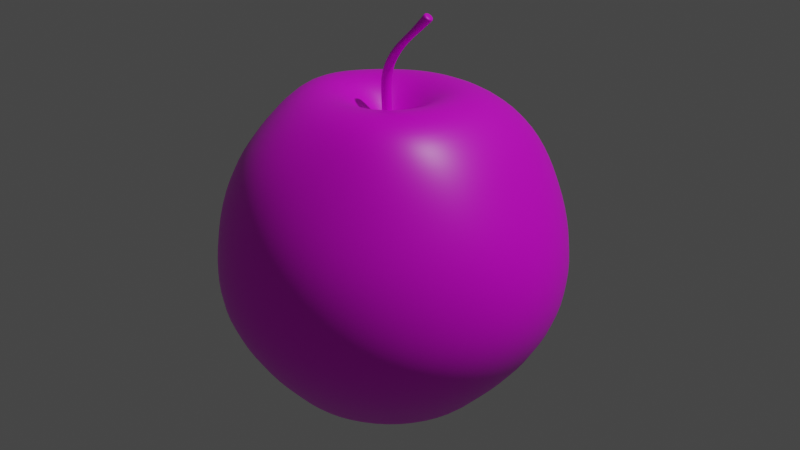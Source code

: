# Source: part7.blend  (saved by Blender 3.3.6; exported with 4.5.12 LTS)
import bpy
from mathutils import Matrix  # noqa: F401  (used for matrix-valued properties, if any)

bpy.ops.wm.read_factory_settings(use_empty=True)
scene = bpy.context.scene
scene.name = 'Scene'

# ---- collections
col_collection = bpy.data.collections.new('Collection'); scene.collection.children.link(col_collection)

# ---- images (referenced by path relative to the original .blend; pixels are not part of the script)
import os
ASSET_DIR = os.environ.get("B2B_ASSET_DIR", "")  # directory of the original .blend (textures are referenced by path, not embedded)
HERE = os.path.dirname(os.path.abspath(__file__))  # packed textures are extracted next to this script under _unpacked/

def load_image(name, relpath, width, height, colorspace="sRGB"):
    """Load a texture the original file referenced (path relative to the .blend, or extracted next to this script)."""
    p = next((c for c in (os.path.join(HERE, relpath), os.path.join(ASSET_DIR, relpath)) if relpath and os.path.exists(c)), "")
    if p:
        img = bpy.data.images.load(p, check_existing=True)
        img.name = name
    else:  # same state as the original file: an image datablock whose file is absent (Cycles renders it pink)
        img = bpy.data.images.new(name, width, height)
        img.source = "FILE"
        img.filepath = "//" + (relpath or name)
    img.colorspace_settings.name = colorspace
    return img
img_apple_uvmap = load_image('apple_UVmap', 'apple_UVmap.png', 1024, 1024, 'sRGB')

# ---- materials (node trees are filled in below, after node groups)
mat_material = bpy.data.materials.new('Material')

# ---- material node trees
mat_material.use_nodes = True; mat_material.node_tree.nodes.clear()
_N = mat_material.node_tree.nodes; _L = mat_material.node_tree.links
n0 = _N.new('ShaderNodeBsdfPrincipled'); n0.name = 'Principled BSDF'; n0.location = (10, 300)
n0.distribution = 'GGX'
n0.subsurface_method = 'RANDOM_WALK_SKIN'
n0.inputs[3].default_value = 1.45
n0.inputs[27].default_value = (0.0, 0.0, 0.0, 1.0)
n0.inputs[28].default_value = 1.0
n1 = _N.new('ShaderNodeTexImage'); n1.name = 'Image Texture'; n1.location = (-594, 213)
n1.image = img_apple_uvmap
n2 = _N.new('ShaderNodeOutputMaterial'); n2.name = 'Material Output'; n2.location = (302, 216)
n3 = _N.new('ShaderNodeValToRGB'); n3.name = 'ColorRamp'; n3.location = (-269, 257)
while len(n3.color_ramp.elements) > 1: n3.color_ramp.elements.remove(n3.color_ramp.elements[-1])
n3.color_ramp.elements[0].position = 0.0; n3.color_ramp.elements[0].color = (0.1765, 0.1765, 0.1765, 1.0)
_e = n3.color_ramp.elements.new(1.0); _e.color = (1.0, 1.0, 1.0, 1.0)
n4 = _N.new('ShaderNodeBump'); n4.name = 'Bump'; n4.location = (-313, 11)
n4.inputs[0].default_value = 0.03333
n4.inputs[1].default_value = 1.0
n4.inputs[2].default_value = 1.0
_L.new(n0.outputs[0], n2.inputs[0])
_L.new(n1.outputs[0], n0.inputs[0])
_L.new(n1.outputs[0], n3.inputs[0])
_L.new(n3.outputs[0], n0.inputs[2])
_L.new(n1.outputs[0], n4.inputs[3])
_L.new(n4.outputs[0], n0.inputs[5])
n2.is_active_output = True

# ---- world
world_world = bpy.data.worlds.new('World'); scene.world = world_world
world_world.use_nodes = True; world_world.node_tree.nodes.clear()
_N = world_world.node_tree.nodes; _L = world_world.node_tree.links
n0 = _N.new('ShaderNodeOutputWorld'); n0.name = 'World Output'; n0.location = (300, 300)
n1 = _N.new('ShaderNodeBackground'); n1.name = 'Background'; n1.location = (10, 300)
n1.inputs[0].default_value = (0.05088, 0.05088, 0.05088, 1.0)
_L.new(n1.outputs[0], n0.inputs[0])
n0.is_active_output = True
world_world.color = (0.05088, 0.05088, 0.05088)
world_world.use_sun_shadow = False
world_world.sun_shadow_jitter_overblur = 0.0

# ---- cameras
cam_camera = bpy.data.cameras.new('Camera')
cam_camera.clip_end = 100.0
cam_camera.ortho_scale = 7.314

# ---- lights
light_light = bpy.data.lights.new('Light', 'POINT')
light_light.transmission_factor = 0.0
light_light.energy = 1000.0
light_light.shadow_soft_size = 0.1
light_light.shadow_maximum_resolution = 0.006
light_light.use_absolute_resolution = True

# ---- meshes
me_cylinder = bpy.data.meshes.new('Cylinder')
me_cylinder.from_pydata([(0.0, 0.004386, -0.0135), (0.0, 0.004386, 0.0135), (0.003102, 0.003102, -0.0135), (0.003102, 0.003102, 0.0135), (0.004386, 0.0, -0.0135), (0.004386, 0.0, 0.0135), (0.003102, -0.003102, -0.0135), (0.003102, -0.003102, 0.0135), (0.0, -0.004386, -0.0135), (0.0, -0.004386, 0.0135), (-0.003102, -0.003102, -0.0135), (-0.003102, -0.003102, 0.0135), (-0.004386, 0.0, -0.0135), (-0.004386, 0.0, 0.0135), (-0.003102, 0.003102, -0.0135), (-0.003102, 0.003102, 0.0135), (-0.001772, 0.004386, 0.03801), (0.00133, 0.003102, 0.03801), (0.002614, 7.539e-10, 0.03801), (0.00133, -0.003102, 0.03801), (-0.001772, -0.004386, 0.03801), (-0.004874, -0.003102, 0.03801), (-0.006158, 7.539e-10, 0.03801), (-0.004874, 0.003102, 0.03801), (0.02451, 0.004386, 0.07095), (0.02761, 0.003102, 0.07095), (0.0289, -3.571e-10, 0.07095), (0.02761, -0.003102, 0.07095), (0.02451, -0.004386, 0.07095), (0.02141, -0.003102, 0.07095), (0.02013, -3.571e-10, 0.07095), (0.02141, 0.003102, 0.07095), (0.03692, 0.004386, 0.08424), (0.03926, 0.003102, 0.08221), (0.04024, -1.307e-10, 0.08137), (0.03926, -0.003102, 0.08221), (0.03692, -0.004386, 0.08424), (0.03457, -0.003102, 0.08627), (0.0336, -9.01e-10, 0.08711), (0.03457, 0.003102, 0.08627), (0.01086, -0.004386, 0.05893), (0.007754, -0.003102, 0.05893), (0.01524, -1.091e-10, 0.05893), (0.01396, -0.003102, 0.05893), (0.01086, 0.004386, 0.05893), (0.01396, 0.003102, 0.05893), (0.007754, 0.003102, 0.05893), (0.00647, -1.091e-10, 0.05893), (0.03216, -8.431e-10, 0.08539), (0.03317, 0.003102, 0.08464), (0.0356, -0.004386, 0.08282), (0.03317, -0.003102, 0.08464), (0.03903, -1.548e-10, 0.08026), (0.03802, -0.003102, 0.08101), (0.0356, 0.004386, 0.08282), (0.03802, 0.003102, 0.08101), (0.003229, 0.1323, -0.03512), (0.003201, 0.1243, -0.187), (0.0158, 0.02449, 0.01271), (0.0408, 0.06852, 0.0198), (0.05644, 0.0964, -0.004034), (0.06811, 0.1148, -0.0351), (0.0756, 0.1277, -0.07128), (0.07815, 0.1321, -0.1101), (0.0756, 0.1277, -0.1489), (0.06426, 0.1079, -0.187), (0.04963, 0.08244, -0.2162), (0.03827, 0.06291, -0.2385), (0.02244, 0.03561, -0.2313), (0.02535, 0.01503, 0.01279), (0.06875, 0.04552, 0.0198), (0.09626, 0.06728, -0.004018), (0.1159, 0.07301, -0.03502), (0.1286, 0.07467, -0.07128), (0.1331, 0.07723, -0.1101), (0.1286, 0.07467, -0.1489), (0.1089, 0.06323, -0.187), (0.08358, 0.04849, -0.2162), (0.06394, 0.03724, -0.2385), (0.03655, 0.0215, -0.2313), (0.02899, 0.001481, 0.01293), (0.07831, 0.003545, 0.01981), (0.1039, 0.004754, -0.003019), (0.1215, 0.002826, -0.03298), (0.1425, 0.002228, -0.07026), (0.1537, 0.002228, -0.1106), (0.1491, 0.002228, -0.15), (0.1258, 0.002176, -0.1875), (0.09601, 0.002119, -0.2162), (0.07334, 0.002172, -0.2385), (0.04172, 0.002222, -0.2313), (0.02667, -0.01397, 0.01365), (0.07097, -0.0419, 0.02165), (0.09557, -0.05232, -0.003596), (0.1152, -0.06272, -0.03502), (0.1286, -0.07022, -0.07128), (0.1331, -0.07277, -0.1101), (0.1286, -0.07022, -0.1489), (0.1089, -0.05888, -0.187), (0.08358, -0.04426, -0.2162), (0.06395, -0.0329, -0.2385), (0.03655, -0.01706, -0.2313), (0.01797, -0.02502, 0.0141), (0.04655, -0.07634, 0.02359), (0.05901, -0.09616, -0.002215), (0.0681, -0.1103, -0.0351), (0.0756, -0.1232, -0.07128), (0.07815, -0.1277, -0.1101), (0.0756, -0.1232, -0.1489), (0.06425, -0.1036, -0.187), (0.04963, -0.07821, -0.2162), (0.03827, -0.05857, -0.2385), (0.02244, -0.03117, -0.2313), (0.004396, -0.02683, 0.01365), (0.005851, -0.07986, 0.02165), (0.003454, -0.1063, -0.003617), (0.003132, -0.1277, -0.0351), (0.003152, -0.1427, -0.07128), (0.003152, -0.1478, -0.1101), (0.003152, -0.1427, -0.1489), (0.003255, -0.1198, -0.187), (0.004441, -0.0919, -0.2165), (0.003935, -0.06881, -0.2387), (0.003157, -0.03639, -0.2314), (-0.00982, -0.02087, 0.01308), (-0.03504, -0.06526, 0.01936), (-0.05141, -0.09491, -0.004816), (-0.06273, -0.1129, -0.03513), (-0.06929, -0.1232, -0.07128), (-0.07195, -0.1277, -0.1103), (-0.06929, -0.1232, -0.1489), (-0.05467, -0.107, -0.1878), (-0.03693, -0.08483, -0.2177), (-0.02877, -0.06212, -0.2393), (-0.016, -0.03146, -0.2314), (0.003152, 0.002228, -0.211), (-0.02037, -0.01088, 0.01367), (-0.06354, -0.03581, 0.01981), (-0.08758, -0.05185, -0.007772), (-0.1084, -0.06257, -0.03698), (-0.1192, -0.07093, -0.07701), (-0.1204, -0.07428, -0.1222), (-0.1192, -0.0709, -0.155), (-0.1027, -0.05903, -0.187), (-0.07588, -0.04553, -0.2165), (-0.05677, -0.03366, -0.2386), (-0.03022, -0.01705, -0.2313), (0.003152, 0.002228, -0.01662), (-0.02462, 0.002227, 0.01418), (-0.07692, 0.002228, 0.0236), (-0.1042, 0.00618, -0.0005851), (-0.1251, 0.01049, -0.03045), (-0.141, 0.0061, -0.06906), (-0.1468, 0.002228, -0.1101), (-0.1417, 0.002228, -0.1489), (-0.1189, 0.002176, -0.187), (-0.0895, 0.002119, -0.2162), (-0.06693, 0.002171, -0.2385), (-0.0354, 0.002222, -0.2313), (-0.02116, 0.01635, 0.01327), (-0.06522, 0.04383, 0.0208), (-0.08854, 0.05812, -0.004005), (-0.1122, 0.07053, -0.03676), (-0.1281, 0.08136, -0.07502), (-0.1295, 0.08044, -0.1119), (-0.1223, 0.07467, -0.1489), (-0.1025, 0.06323, -0.187), (-0.07707, 0.04849, -0.2162), (-0.05753, 0.03724, -0.2385), (-0.03023, 0.0215, -0.2313), (-0.01101, 0.02677, 0.01219), (-0.03393, 0.08076, 0.01694), (-0.04481, 0.11, -0.006459), (-0.05825, 0.1216, -0.03586), (-0.06929, 0.1277, -0.07128), (-0.07185, 0.1321, -0.1101), (-0.06929, 0.1277, -0.1489), (-0.05785, 0.1079, -0.187), (-0.04312, 0.08244, -0.2162), (-0.03186, 0.06291, -0.2385), (-0.01612, 0.03561, -0.2313), (0.002327, 0.02918, 0.01231), (0.002314, 0.08182, 0.01863), (0.004003, 0.1113, -0.004523), (0.003152, 0.1471, -0.07128), (0.003152, 0.1522, -0.1101), (0.003152, 0.1471, -0.1489), (0.003255, 0.09487, -0.2162), (0.003205, 0.0723, -0.2385), (0.003158, 0.04078, -0.2313), (0.02677, 0.04313, 0.02452), (0.04427, 0.02782, 0.02457), (0.05046, 0.002008, 0.02465), (0.04597, -0.02638, 0.02585), (0.03049, -0.04753, 0.02695), (0.00521, -0.05008, 0.02585), (-0.02052, -0.04039, 0.02454), (-0.03881, -0.022, 0.02507), (-0.047, 0.001863, 0.027), (-0.03999, 0.02784, 0.02527), (-0.02071, 0.04971, 0.02299), (0.002508, 0.05154, 0.02379)], [], [(0, 1, 3, 2), (2, 3, 5, 4), (4, 5, 7, 6), (6, 7, 9, 8), (8, 9, 11, 10), (10, 11, 13, 12), (15, 13, 22, 23), (12, 13, 15, 14), (14, 15, 1, 0), (0, 2, 4, 6, 8, 10, 12, 14), (41, 40, 28, 29), (5, 3, 17, 18), (11, 9, 20, 21), (1, 15, 23, 16), (3, 1, 16, 17), (7, 5, 18, 19), (13, 11, 21, 22), (9, 7, 19, 20), (49, 48, 38, 39), (43, 42, 26, 27), (45, 44, 24, 25), (44, 46, 31, 24), (47, 41, 29, 30), (40, 43, 27, 28), (42, 45, 25, 26), (46, 47, 30, 31), (33, 32, 39, 38, 37, 36, 35, 34), (51, 50, 36, 37), (53, 52, 34, 35), (55, 54, 32, 33), (54, 49, 39, 32), (48, 51, 37, 38), (50, 53, 35, 36), (52, 55, 33, 34), (23, 22, 47, 46), (18, 17, 45, 42), (20, 19, 43, 40), (22, 21, 41, 47), (16, 23, 46, 44), (17, 16, 44, 45), (19, 18, 42, 43), (21, 20, 40, 41), (26, 25, 55, 52), (28, 27, 53, 50), (30, 29, 51, 48), (24, 31, 49, 54), (25, 24, 54, 55), (27, 26, 52, 53), (29, 28, 50, 51), (31, 30, 48, 49), (186, 185, 63, 64), (56, 183, 60, 61), (189, 188, 67, 68), (181, 147, 58), (57, 186, 64, 65), (184, 56, 61, 62), (135, 189, 68), (201, 181, 58, 190), (187, 57, 65, 66), (185, 184, 62, 63), (183, 182, 59, 60), (188, 187, 66, 67), (135, 68, 79), (190, 58, 69, 191), (66, 65, 76, 77), (63, 62, 73, 74), (60, 59, 70, 71), (67, 66, 77, 78), (64, 63, 74, 75), (61, 60, 71, 72), (68, 67, 78, 79), (58, 147, 69), (65, 64, 75, 76), (62, 61, 72, 73), (72, 71, 82, 83), (79, 78, 89, 90), (69, 147, 80), (76, 75, 86, 87), (73, 72, 83, 84), (135, 79, 90), (191, 69, 80, 192), (77, 76, 87, 88), (74, 73, 84, 85), (71, 70, 81, 82), (78, 77, 88, 89), (75, 74, 85, 86), (82, 81, 92, 93), (89, 88, 99, 100), (86, 85, 96, 97), (83, 82, 93, 94), (90, 89, 100, 101), (80, 147, 91), (87, 86, 97, 98), (84, 83, 94, 95), (135, 90, 101), (192, 80, 91, 193), (88, 87, 98, 99), (85, 84, 95, 96), (95, 94, 105, 106), (135, 101, 112), (193, 91, 102, 194), (99, 98, 109, 110), (96, 95, 106, 107), (93, 92, 103, 104), (100, 99, 110, 111), (97, 96, 107, 108), (94, 93, 104, 105), (101, 100, 111, 112), (91, 147, 102), (98, 97, 108, 109), (105, 104, 115, 116), (112, 111, 122, 123), (102, 147, 113), (109, 108, 119, 120), (106, 105, 116, 117), (135, 112, 123), (194, 102, 113, 195), (110, 109, 120, 121), (107, 106, 117, 118), (104, 103, 114, 115), (111, 110, 121, 122), (108, 107, 118, 119), (118, 117, 128, 129), (115, 114, 125, 126), (122, 121, 132, 133), (119, 118, 129, 130), (116, 115, 126, 127), (123, 122, 133, 134), (113, 147, 124), (120, 119, 130, 131), (117, 116, 127, 128), (135, 123, 134), (195, 113, 124, 196), (121, 120, 131, 132), (128, 127, 139, 140), (135, 134, 146), (196, 124, 136, 197), (132, 131, 143, 144), (129, 128, 140, 141), (126, 125, 137, 138), (133, 132, 144, 145), (130, 129, 141, 142), (127, 126, 138, 139), (134, 133, 145, 146), (124, 147, 136), (131, 130, 142, 143), (142, 141, 153, 154), (139, 138, 150, 151), (146, 145, 157, 158), (136, 147, 148), (143, 142, 154, 155), (140, 139, 151, 152), (135, 146, 158), (197, 136, 148, 198), (144, 143, 155, 156), (141, 140, 152, 153), (138, 137, 149, 150), (145, 144, 156, 157), (153, 152, 163, 164), (150, 149, 160, 161), (157, 156, 167, 168), (154, 153, 164, 165), (151, 150, 161, 162), (158, 157, 168, 169), (148, 147, 159), (155, 154, 165, 166), (152, 151, 162, 163), (135, 158, 169), (198, 148, 159, 199), (156, 155, 166, 167), (166, 165, 176, 177), (163, 162, 173, 174), (135, 169, 180), (199, 159, 170, 200), (167, 166, 177, 178), (164, 163, 174, 175), (161, 160, 171, 172), (168, 167, 178, 179), (165, 164, 175, 176), (162, 161, 172, 173), (169, 168, 179, 180), (159, 147, 170), (176, 175, 185, 186), (173, 172, 183, 56), (180, 179, 188, 189), (170, 147, 181), (177, 176, 186, 57), (174, 173, 56, 184), (135, 180, 189), (200, 170, 181, 201), (178, 177, 57, 187), (175, 174, 184, 185), (172, 171, 182, 183), (179, 178, 187, 188), (171, 200, 201, 182), (160, 199, 200, 171), (149, 198, 199, 160), (137, 197, 198, 149), (125, 196, 197, 137), (114, 195, 196, 125), (103, 194, 195, 114), (92, 193, 194, 103), (81, 192, 193, 92), (70, 191, 192, 81), (59, 190, 191, 70), (182, 201, 190, 59)])
me_cylinder.polygons.foreach_set('use_smooth', [True] * 206)
_uv = me_cylinder.uv_layers.new(name='UVMap')
_uv.uv.foreach_set('vector', [0.5329, 0.5638, 0.5076, 0.5635, 0.5077, 0.5604, 0.5329, 0.5606, 0.5329, 0.5606, 0.5077, 0.5604, 0.5077, 0.5573, 0.5329, 0.5575, 0.5329, 0.5575, 0.5077, 0.5573, 0.5077, 0.5543, 0.5329, 0.5543, 0.5329, 0.5543, 0.5077, 0.5543, 0.5077, 0.5512, 0.5329, 0.5512, 0.5329, 0.5763, 0.5075, 0.5764, 0.5074, 0.5732, 0.5329, 0.5732, 0.5329, 0.5732, 0.5074, 0.5732, 0.5074, 0.5699, 0.5329, 0.57, 0.5074, 0.5667, 0.5074, 0.5699, 0.4852, 0.5699, 0.485, 0.5669, 0.5329, 0.57, 0.5074, 0.5699, 0.5074, 0.5667, 0.5329, 0.5669, 0.5329, 0.5669, 0.5074, 0.5667, 0.5076, 0.5635, 0.5329, 0.5638, 0.5902, 0.5497, 0.5926, 0.5521, 0.5926, 0.5554, 0.5902, 0.5578, 0.5869, 0.5578, 0.5845, 0.5554, 0.5845, 0.5521, 0.5869, 0.5497, 0.4619, 0.573, 0.4598, 0.5757, 0.4399, 0.5764, 0.4422, 0.5735, 0.5077, 0.5573, 0.5077, 0.5604, 0.4835, 0.5606, 0.4832, 0.5571, 0.5074, 0.5732, 0.5075, 0.5764, 0.4842, 0.5759, 0.485, 0.5729, 0.5076, 0.5635, 0.5074, 0.5667, 0.485, 0.5669, 0.4843, 0.5638, 0.5077, 0.5604, 0.5076, 0.5635, 0.4843, 0.5638, 0.4835, 0.5606, 0.5077, 0.5543, 0.5077, 0.5573, 0.4832, 0.5571, 0.4835, 0.5535, 0.5074, 0.5699, 0.5074, 0.5732, 0.485, 0.5729, 0.4852, 0.5699, 0.5077, 0.5512, 0.5077, 0.5543, 0.4835, 0.5535, 0.4844, 0.5503, 0.4226, 0.5671, 0.4229, 0.5706, 0.4205, 0.5707, 0.4204, 0.5672, 0.4574, 0.5538, 0.4565, 0.5573, 0.4363, 0.5573, 0.4373, 0.5539, 0.4574, 0.5608, 0.4597, 0.5637, 0.4396, 0.5634, 0.4372, 0.5607, 0.4597, 0.5637, 0.4618, 0.5664, 0.442, 0.5662, 0.4396, 0.5634, 0.4626, 0.5697, 0.4619, 0.573, 0.4422, 0.5735, 0.4431, 0.5698, 0.4595, 0.551, 0.4574, 0.5538, 0.4373, 0.5539, 0.4398, 0.5514, 0.4565, 0.5573, 0.4574, 0.5608, 0.4372, 0.5607, 0.4363, 0.5573, 0.4618, 0.5664, 0.4626, 0.5697, 0.4431, 0.5698, 0.442, 0.5662, 0.6776, 0.5511, 0.681, 0.5511, 0.6833, 0.5535, 0.6833, 0.5568, 0.681, 0.5592, 0.6776, 0.5592, 0.6752, 0.5568, 0.6752, 0.5535, 0.4229, 0.5741, 0.4228, 0.5775, 0.4208, 0.5777, 0.4207, 0.5741, 0.4222, 0.5533, 0.4218, 0.5567, 0.4201, 0.5567, 0.4204, 0.5532, 0.4219, 0.5602, 0.4223, 0.5637, 0.4203, 0.5637, 0.4201, 0.5602, 0.4223, 0.5637, 0.4226, 0.5671, 0.4204, 0.5672, 0.4203, 0.5637, 0.4229, 0.5706, 0.4229, 0.5741, 0.4207, 0.5741, 0.4205, 0.5707, 0.4228, 0.5499, 0.4222, 0.5533, 0.4204, 0.5532, 0.4208, 0.5497, 0.4218, 0.5567, 0.4219, 0.5602, 0.4201, 0.5602, 0.4201, 0.5567, 0.485, 0.5669, 0.4852, 0.5699, 0.4626, 0.5697, 0.4618, 0.5664, 0.4832, 0.5571, 0.4835, 0.5606, 0.4574, 0.5608, 0.4565, 0.5573, 0.4844, 0.5503, 0.4835, 0.5535, 0.4574, 0.5538, 0.4595, 0.551, 0.4852, 0.5699, 0.485, 0.5729, 0.4619, 0.573, 0.4626, 0.5697, 0.4843, 0.5638, 0.485, 0.5669, 0.4618, 0.5664, 0.4597, 0.5637, 0.4835, 0.5606, 0.4843, 0.5638, 0.4597, 0.5637, 0.4574, 0.5608, 0.4835, 0.5535, 0.4832, 0.5571, 0.4565, 0.5573, 0.4574, 0.5538, 0.485, 0.5729, 0.4842, 0.5759, 0.4598, 0.5757, 0.4619, 0.573, 0.4363, 0.5573, 0.4372, 0.5607, 0.4219, 0.5602, 0.4218, 0.5567, 0.4398, 0.5514, 0.4373, 0.5539, 0.4222, 0.5533, 0.4228, 0.5499, 0.4431, 0.5698, 0.4422, 0.5735, 0.4229, 0.5741, 0.4229, 0.5706, 0.4396, 0.5634, 0.442, 0.5662, 0.4226, 0.5671, 0.4223, 0.5637, 0.4372, 0.5607, 0.4396, 0.5634, 0.4223, 0.5637, 0.4219, 0.5602, 0.4373, 0.5539, 0.4363, 0.5573, 0.4218, 0.5567, 0.4222, 0.5533, 0.4422, 0.5735, 0.4399, 0.5764, 0.4228, 0.5775, 0.4229, 0.5741, 0.442, 0.5662, 0.4431, 0.5698, 0.4229, 0.5706, 0.4226, 0.5671, 0.3069, 0.7422, 0.2884, 0.7719, 0.2313, 0.7345, 0.2516, 0.706, 0.2462, 0.8303, 0.2222, 0.8573, 0.1772, 0.8278, 0.1934, 0.795, 0.3647, 0.6101, 0.3536, 0.6412, 0.3233, 0.6222, 0.3468, 0.5985, 0.1515, 0.9282, 0.1199, 0.9599, 0.1375, 0.9194, 0.3251, 0.7063, 0.3069, 0.7422, 0.2516, 0.706, 0.2762, 0.6745, 0.2683, 0.8012, 0.2462, 0.8303, 0.1934, 0.795, 0.2115, 0.7638, 0.3806, 0.5659, 0.3647, 0.6101, 0.3468, 0.5985, 0.172, 0.9081, 0.1515, 0.9282, 0.1375, 0.9194, 0.1477, 0.8933, 0.3415, 0.6702, 0.3251, 0.7063, 0.2762, 0.6745, 0.3019, 0.6449, 0.2884, 0.7719, 0.2683, 0.8012, 0.2115, 0.7638, 0.2313, 0.7345, 0.2222, 0.8573, 0.1966, 0.8858, 0.1602, 0.8644, 0.1772, 0.8278, 0.3536, 0.6412, 0.3415, 0.6702, 0.3019, 0.6449, 0.3233, 0.6222, 0.3806, 0.5659, 0.3468, 0.5985, 0.3355, 0.5801, 0.1477, 0.8933, 0.1375, 0.9194, 0.1226, 0.9165, 0.1224, 0.8878, 0.3019, 0.6449, 0.2762, 0.6745, 0.2336, 0.6287, 0.2715, 0.6069, 0.2313, 0.7345, 0.2115, 0.7638, 0.1475, 0.7267, 0.1686, 0.6901, 0.1772, 0.8278, 0.1602, 0.8644, 0.1227, 0.8534, 0.1301, 0.8069, 0.3233, 0.6222, 0.3019, 0.6449, 0.2715, 0.6069, 0.3017, 0.5915, 0.2516, 0.706, 0.2313, 0.7345, 0.1686, 0.6901, 0.1963, 0.6578, 0.1934, 0.795, 0.1772, 0.8278, 0.1301, 0.8069, 0.1355, 0.7665, 0.3468, 0.5985, 0.3233, 0.6222, 0.3017, 0.5915, 0.3355, 0.5801, 0.1375, 0.9194, 0.1199, 0.9599, 0.1226, 0.9165, 0.2762, 0.6745, 0.2516, 0.706, 0.1963, 0.6578, 0.2336, 0.6287, 0.2115, 0.7638, 0.1934, 0.795, 0.1355, 0.7665, 0.1475, 0.7267, 0.4063, 0.1896, 0.4131, 0.1508, 0.4771, 0.1573, 0.4771, 0.1909, 0.4953, 0.4584, 0.4701, 0.4323, 0.5046, 0.4144, 0.5147, 0.4473, 0.4741, 0.06397, 0.49, 0.02582, 0.4886, 0.06821, 0.4251, 0.3619, 0.4083, 0.3148, 0.4822, 0.3039, 0.4883, 0.3433, 0.4045, 0.2302, 0.4063, 0.1896, 0.4771, 0.1909, 0.4774, 0.2311, 0.529, 0.4939, 0.4953, 0.4584, 0.5147, 0.4473, 0.4585, 0.08646, 0.4741, 0.06397, 0.4886, 0.06821, 0.4858, 0.09486, 0.4487, 0.4031, 0.4251, 0.3619, 0.4883, 0.3433, 0.4967, 0.3829, 0.403, 0.2722, 0.4045, 0.2302, 0.4774, 0.2311, 0.4789, 0.2689, 0.4131, 0.1508, 0.438, 0.1124, 0.4813, 0.1237, 0.4771, 0.1573, 0.4701, 0.4323, 0.4487, 0.4031, 0.4967, 0.3829, 0.5046, 0.4144, 0.4083, 0.3148, 0.403, 0.2722, 0.4789, 0.2689, 0.4822, 0.3039, 0.4771, 0.1573, 0.4813, 0.1237, 0.5271, 0.1224, 0.5326, 0.1577, 0.5046, 0.4144, 0.4967, 0.3829, 0.5449, 0.3793, 0.5414, 0.4114, 0.4822, 0.3039, 0.4789, 0.2689, 0.5466, 0.2632, 0.5476, 0.2982, 0.4771, 0.1909, 0.4771, 0.1573, 0.5326, 0.1577, 0.5387, 0.1931, 0.5147, 0.4473, 0.5046, 0.4144, 0.5414, 0.4114, 0.5368, 0.4458, 0.4886, 0.06821, 0.49, 0.02582, 0.5058, 0.06786, 0.4883, 0.3433, 0.4822, 0.3039, 0.5476, 0.2982, 0.5475, 0.3393, 0.4774, 0.2311, 0.4771, 0.1909, 0.5387, 0.1931, 0.5437, 0.2285, 0.529, 0.4939, 0.5147, 0.4473, 0.5368, 0.4458, 0.4858, 0.09486, 0.4886, 0.06821, 0.5058, 0.06786, 0.5164, 0.09398, 0.4967, 0.3829, 0.4883, 0.3433, 0.5475, 0.3393, 0.5449, 0.3793, 0.4789, 0.2689, 0.4774, 0.2311, 0.5437, 0.2285, 0.5466, 0.2632, 0.5437, 0.2285, 0.5387, 0.1931, 0.6027, 0.1756, 0.6164, 0.2155, 0.529, 0.4939, 0.5368, 0.4458, 0.5576, 0.4541, 0.5164, 0.09398, 0.5058, 0.06786, 0.5196, 0.06169, 0.5421, 0.08274, 0.5449, 0.3793, 0.5475, 0.3393, 0.6115, 0.3495, 0.5939, 0.3915, 0.5466, 0.2632, 0.5437, 0.2285, 0.6164, 0.2155, 0.6236, 0.2577, 0.5326, 0.1577, 0.5271, 0.1224, 0.5678, 0.1076, 0.5871, 0.1394, 0.5414, 0.4114, 0.5449, 0.3793, 0.5939, 0.3915, 0.5786, 0.4234, 0.5476, 0.2982, 0.5466, 0.2632, 0.6236, 0.2577, 0.6236, 0.3012, 0.5387, 0.1931, 0.5326, 0.1577, 0.5871, 0.1394, 0.6027, 0.1756, 0.5368, 0.4458, 0.5414, 0.4114, 0.5786, 0.4234, 0.5576, 0.4541, 0.5058, 0.06786, 0.49, 0.02582, 0.5196, 0.06169, 0.5475, 0.3393, 0.5476, 0.2982, 0.6236, 0.3012, 0.6115, 0.3495, 0.6836, 0.1971, 0.697, 0.1582, 0.755, 0.1705, 0.7526, 0.2071, 0.7596, 0.4636, 0.7374, 0.4369, 0.7704, 0.4214, 0.7787, 0.4544, 0.7592, 0.06803, 0.7859, 0.02582, 0.7742, 0.07298, 0.698, 0.3696, 0.6816, 0.3251, 0.7541, 0.3133, 0.7586, 0.3532, 0.6759, 0.2401, 0.6836, 0.1971, 0.7526, 0.2071, 0.7513, 0.2432, 0.7897, 0.4994, 0.7596, 0.4636, 0.7787, 0.4544, 0.7382, 0.09331, 0.7592, 0.06803, 0.7742, 0.07298, 0.7658, 0.1021, 0.719, 0.4084, 0.698, 0.3696, 0.7586, 0.3532, 0.7637, 0.391, 0.6752, 0.283, 0.6759, 0.2401, 0.7513, 0.2432, 0.7518, 0.2784, 0.697, 0.1582, 0.7145, 0.1232, 0.7577, 0.1336, 0.755, 0.1705, 0.7374, 0.4369, 0.719, 0.4084, 0.7637, 0.391, 0.7704, 0.4214, 0.6816, 0.3251, 0.6752, 0.283, 0.7518, 0.2784, 0.7541, 0.3133, 0.7518, 0.2784, 0.7513, 0.2432, 0.8186, 0.2416, 0.8203, 0.2771, 0.755, 0.1705, 0.7577, 0.1336, 0.8029, 0.1314, 0.8089, 0.1725, 0.7704, 0.4214, 0.7637, 0.391, 0.8038, 0.3888, 0.8027, 0.4198, 0.7541, 0.3133, 0.7518, 0.2784, 0.8203, 0.2771, 0.8199, 0.3117, 0.7526, 0.2071, 0.755, 0.1705, 0.8089, 0.1725, 0.8147, 0.2068, 0.7787, 0.4544, 0.7704, 0.4214, 0.8027, 0.4198, 0.7996, 0.4539, 0.7742, 0.07298, 0.7859, 0.02582, 0.7922, 0.07149, 0.7586, 0.3532, 0.7541, 0.3133, 0.8199, 0.3117, 0.8131, 0.3514, 0.7513, 0.2432, 0.7526, 0.2071, 0.8147, 0.2068, 0.8186, 0.2416, 0.7897, 0.4994, 0.7787, 0.4544, 0.7996, 0.4539, 0.7658, 0.1021, 0.7742, 0.07298, 0.7922, 0.07149, 0.7968, 0.1003, 0.7637, 0.391, 0.7586, 0.3532, 0.8131, 0.3514, 0.8038, 0.3888, 0.8186, 0.2416, 0.8147, 0.2068, 0.8827, 0.1931, 0.8914, 0.2395, 0.7897, 0.4994, 0.7996, 0.4539, 0.8191, 0.4632, 0.7968, 0.1003, 0.7922, 0.07149, 0.8083, 0.06629, 0.8239, 0.08906, 0.8038, 0.3888, 0.8131, 0.3514, 0.8788, 0.3655, 0.8576, 0.4061, 0.8203, 0.2771, 0.8186, 0.2416, 0.8914, 0.2395, 0.8914, 0.29, 0.8089, 0.1725, 0.8029, 0.1314, 0.8438, 0.1144, 0.8652, 0.1544, 0.8027, 0.4198, 0.8038, 0.3888, 0.8576, 0.4061, 0.84, 0.4357, 0.8199, 0.3117, 0.8203, 0.2771, 0.8914, 0.29, 0.8901, 0.3261, 0.8147, 0.2068, 0.8089, 0.1725, 0.8652, 0.1544, 0.8827, 0.1931, 0.7996, 0.4539, 0.8027, 0.4198, 0.84, 0.4357, 0.8191, 0.4632, 0.7922, 0.07149, 0.7859, 0.02582, 0.8083, 0.06629, 0.8131, 0.3514, 0.8199, 0.3117, 0.8901, 0.3261, 0.8788, 0.3655, 0.1369, 0.331, 0.1277, 0.296, 0.2062, 0.2749, 0.2099, 0.3095, 0.1349, 0.1991, 0.146, 0.1594, 0.2077, 0.1661, 0.2106, 0.2, 0.2223, 0.4629, 0.1973, 0.4369, 0.2323, 0.4192, 0.2415, 0.4521, 0.1976, 0.06749, 0.217, 0.02582, 0.2125, 0.07288, 0.155, 0.3682, 0.1369, 0.331, 0.2099, 0.3095, 0.2163, 0.3492, 0.1274, 0.2454, 0.1349, 0.1991, 0.2106, 0.2, 0.2073, 0.2377, 0.2554, 0.4981, 0.2223, 0.4629, 0.2415, 0.4521, 0.1832, 0.09122, 0.1976, 0.06749, 0.2125, 0.07288, 0.209, 0.1016, 0.1769, 0.4087, 0.155, 0.3682, 0.2163, 0.3492, 0.2246, 0.3882, 0.1277, 0.296, 0.1274, 0.2454, 0.2073, 0.2377, 0.2062, 0.2749, 0.146, 0.1594, 0.1661, 0.1191, 0.2067, 0.1316, 0.2077, 0.1661, 0.1973, 0.4369, 0.1769, 0.4087, 0.2246, 0.3882, 0.2323, 0.4192, 0.2062, 0.2749, 0.2073, 0.2377, 0.2736, 0.238, 0.2753, 0.2698, 0.2077, 0.1661, 0.2067, 0.1316, 0.2484, 0.128, 0.259, 0.1625, 0.2323, 0.4192, 0.2246, 0.3882, 0.2724, 0.3852, 0.2689, 0.4171, 0.2099, 0.3095, 0.2062, 0.2749, 0.2753, 0.2698, 0.2757, 0.3036, 0.2106, 0.2, 0.2077, 0.1661, 0.259, 0.1625, 0.2664, 0.2012, 0.2415, 0.4521, 0.2323, 0.4192, 0.2689, 0.4171, 0.2634, 0.4506, 0.2125, 0.07288, 0.217, 0.02582, 0.2292, 0.07129, 0.2163, 0.3492, 0.2099, 0.3095, 0.2757, 0.3036, 0.2753, 0.3447, 0.2073, 0.2377, 0.2106, 0.2, 0.2664, 0.2012, 0.2736, 0.238, 0.2554, 0.4981, 0.2415, 0.4521, 0.2634, 0.4506, 0.209, 0.1016, 0.2125, 0.07288, 0.2292, 0.07129, 0.2379, 0.09819, 0.2246, 0.3882, 0.2163, 0.3492, 0.2753, 0.3447, 0.2724, 0.3852, 0.2753, 0.3447, 0.2757, 0.3036, 0.3513, 0.3056, 0.3406, 0.3548, 0.2736, 0.238, 0.2664, 0.2012, 0.3373, 0.178, 0.3439, 0.219, 0.2554, 0.4981, 0.2634, 0.4506, 0.2838, 0.4589, 0.2379, 0.09819, 0.2292, 0.07129, 0.2437, 0.06303, 0.2672, 0.08356, 0.2724, 0.3852, 0.2753, 0.3447, 0.3406, 0.3548, 0.3225, 0.3987, 0.2753, 0.2698, 0.2736, 0.238, 0.3439, 0.219, 0.3513, 0.2621, 0.259, 0.1625, 0.2484, 0.128, 0.297, 0.1096, 0.3261, 0.142, 0.2689, 0.4171, 0.2724, 0.3852, 0.3225, 0.3987, 0.3052, 0.4303, 0.2757, 0.3036, 0.2753, 0.2698, 0.3513, 0.2621, 0.3513, 0.3056, 0.2664, 0.2012, 0.259, 0.1625, 0.3261, 0.142, 0.3373, 0.178, 0.2634, 0.4506, 0.2689, 0.4171, 0.3052, 0.4303, 0.2838, 0.4589, 0.2292, 0.07129, 0.217, 0.02582, 0.2437, 0.06303, 0.3722, 0.774, 0.3535, 0.8119, 0.2884, 0.7719, 0.3069, 0.7422, 0.2957, 0.8719, 0.2621, 0.8904, 0.2222, 0.8573, 0.2462, 0.8303, 0.3861, 0.6127, 0.3906, 0.6472, 0.3536, 0.6412, 0.3647, 0.6101, 0.1606, 0.9405, 0.1199, 0.9599, 0.1515, 0.9282, 0.3854, 0.7275, 0.3722, 0.774, 0.3069, 0.7422, 0.3251, 0.7063, 0.3287, 0.8466, 0.2957, 0.8719, 0.2462, 0.8303, 0.2683, 0.8012, 0.3806, 0.5659, 0.3861, 0.6127, 0.3647, 0.6101, 0.1887, 0.9284, 0.1606, 0.9405, 0.1515, 0.9282, 0.172, 0.9081, 0.3904, 0.682, 0.3854, 0.7275, 0.3251, 0.7063, 0.3415, 0.6702, 0.3535, 0.8119, 0.3287, 0.8466, 0.2683, 0.8012, 0.2884, 0.7719, 0.2621, 0.8904, 0.2247, 0.9137, 0.1966, 0.8858, 0.2222, 0.8573, 0.3906, 0.6472, 0.3904, 0.682, 0.3415, 0.6702, 0.3536, 0.6412, 0.2247, 0.9137, 0.1887, 0.9284, 0.172, 0.9081, 0.1966, 0.8858, 0.2484, 0.128, 0.2379, 0.09819, 0.2672, 0.08356, 0.297, 0.1096, 0.2067, 0.1316, 0.209, 0.1016, 0.2379, 0.09819, 0.2484, 0.128, 0.1661, 0.1191, 0.1832, 0.09122, 0.209, 0.1016, 0.2067, 0.1316, 0.8029, 0.1314, 0.7968, 0.1003, 0.8239, 0.08906, 0.8438, 0.1144, 0.7577, 0.1336, 0.7658, 0.1021, 0.7968, 0.1003, 0.8029, 0.1314, 0.7145, 0.1232, 0.7382, 0.09331, 0.7658, 0.1021, 0.7577, 0.1336, 0.5271, 0.1224, 0.5164, 0.09398, 0.5421, 0.08274, 0.5678, 0.1076, 0.4813, 0.1237, 0.4858, 0.09486, 0.5164, 0.09398, 0.5271, 0.1224, 0.438, 0.1124, 0.4585, 0.08646, 0.4858, 0.09486, 0.4813, 0.1237, 0.1602, 0.8644, 0.1477, 0.8933, 0.1224, 0.8878, 0.1227, 0.8534, 0.1966, 0.8858, 0.172, 0.9081, 0.1477, 0.8933, 0.1602, 0.8644])
me_cylinder.materials.append(mat_material)
me_cylinder.use_paint_bone_selection = False
me_cylinder.use_paint_mask = True
me_cylinder.update()

# ---- objects
ob_light = bpy.data.objects.new('Light', light_light)
ob_camera = bpy.data.objects.new('Camera', cam_camera)
ob_cylinder = bpy.data.objects.new('Cylinder', me_cylinder)

# ---- transforms, parenting, visibility, modifiers, constraints
ob_light.location = (4.076, 1.005, 5.904)
ob_light.rotation_euler = (0.6503, 0.05522, 1.866)
ob_light.lock_rotations_4d = False
ob_light.empty_display_type = 'ARROWS'
ob_light.color = (0.0, 0.0, 0.0, 0.0)
ob_light.lineart.crease_threshold = 0.0
ob_camera.location = (0.4443, -0.6811, 0.3834)
ob_camera.rotation_euler = (1.151, -1.948e-07, 0.5706)
ob_camera.lock_rotations_4d = False
ob_camera.empty_display_type = 'ARROWS'
ob_camera.color = (0.0, 0.0, 0.0, 0.0)
ob_camera.display_type = 'WIRE'
ob_camera.lineart.crease_threshold = 0.0
ob_cylinder.location = (-0.003152, -0.002228, 0.1101)
_m = ob_cylinder.modifiers.new('Subdivision', 'SUBSURF')
_m.levels = 2

# ---- collection membership
col_collection.objects.link(ob_light)
col_collection.objects.link(ob_camera)
col_collection.objects.link(ob_cylinder)

# ---- scene / render settings (as saved in the file)
scene.camera = ob_camera
scene.frame_start = 1; scene.frame_end = 250; scene.frame_set(1)
scene.render.engine = 'CYCLES'
scene.cycles.sampling_pattern = 'TABULATED_SOBOL'
scene.cycles.use_light_tree = False
scene.view_settings.view_transform = 'Filmic'
bpy.context.view_layer.update()
